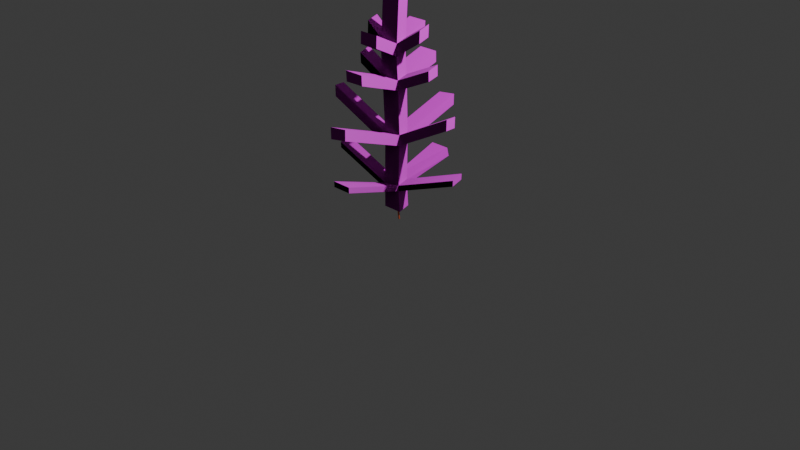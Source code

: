 # Source: tree-sampling-pine-4.blend  (saved by Blender 4.2.66; exported with 4.5.12 LTS)
import bpy
from mathutils import Matrix  # noqa: F401  (used for matrix-valued properties, if any)

bpy.ops.wm.read_factory_settings(use_empty=True)
scene = bpy.context.scene
scene.name = 'Scene'

# ---- collections
col_collection = bpy.data.collections.new('Collection'); scene.collection.children.link(col_collection)

# ---- images (referenced by path relative to the original .blend; pixels are not part of the script)
import os
ASSET_DIR = os.environ.get("B2B_ASSET_DIR", "")  # directory of the original .blend (textures are referenced by path, not embedded)
HERE = os.path.dirname(os.path.abspath(__file__))  # packed textures are extracted next to this script under _unpacked/

def load_image(name, relpath, width, height, colorspace="sRGB"):
    """Load a texture the original file referenced (path relative to the .blend, or extracted next to this script)."""
    p = next((c for c in (os.path.join(HERE, relpath), os.path.join(ASSET_DIR, relpath)) if relpath and os.path.exists(c)), "")
    if p:
        img = bpy.data.images.load(p, check_existing=True)
        img.name = name
    else:  # same state as the original file: an image datablock whose file is absent (Cycles renders it pink)
        img = bpy.data.images.new(name, width, height)
        img.source = "FILE"
        img.filepath = "//" + (relpath or name)
    img.colorspace_settings.name = colorspace
    return img
img_pine_leafs_1_dds = load_image('pine-leafs-1.dds', 'pine-leafs-1.dds', 1024, 1024, 'sRGB')
img_pine_leafs_1_normal_dds = load_image('pine-leafs-1-normal.dds', 'pine-leafs-1-normal.dds', 1024, 1024, 'sRGB')

# ---- materials (node trees are filled in below, after node groups)
mat_trunk = bpy.data.materials.new('Trunk')
mat_leafs = bpy.data.materials.new('Leafs')

# ---- material node trees
mat_trunk.use_nodes = True; mat_trunk.node_tree.nodes.clear()
_N = mat_trunk.node_tree.nodes; _L = mat_trunk.node_tree.links
n0 = _N.new('ShaderNodeBsdfPrincipled'); n0.name = 'Principled BSDF'; n0.location = (10, 300)
n0.inputs[0].default_value = (0.8, 0.1248, 0.03279, 1.0)
n1 = _N.new('ShaderNodeOutputMaterial'); n1.name = 'Material Output'; n1.location = (300, 300)
_L.new(n0.outputs[0], n1.inputs[0])
n1.is_active_output = True
mat_leafs.use_nodes = True; mat_leafs.node_tree.nodes.clear()
_N = mat_leafs.node_tree.nodes; _L = mat_leafs.node_tree.links
n0 = _N.new('ShaderNodeBsdfPrincipled'); n0.name = 'Principled BSDF'; n0.location = (10, 300)
n1 = _N.new('ShaderNodeOutputMaterial'); n1.name = 'Material Output'; n1.location = (300, 300)
n2 = _N.new('ShaderNodeTexImage'); n2.name = 'Image Texture'; n2.location = (-315, 224)
n2.image = img_pine_leafs_1_dds
n3 = _N.new('ShaderNodeTexImage'); n3.name = 'Image Texture.001'; n3.location = (-257, 9)
n3.image = img_pine_leafs_1_normal_dds
_L.new(n0.outputs[0], n1.inputs[0])
_L.new(n2.outputs[0], n0.inputs[0])
_L.new(n2.outputs[1], n0.inputs[4])
_L.new(n3.outputs[0], n0.inputs[5])
n1.is_active_output = True

# ---- world
world_world = bpy.data.worlds.new('World'); scene.world = world_world
world_world.use_nodes = True; world_world.node_tree.nodes.clear()
_N = world_world.node_tree.nodes; _L = world_world.node_tree.links
n0 = _N.new('ShaderNodeOutputWorld'); n0.name = 'World Output'; n0.location = (300, 300)
n1 = _N.new('ShaderNodeBackground'); n1.name = 'Background'; n1.location = (10, 300)
n1.inputs[0].default_value = (0.05088, 0.05088, 0.05088, 1.0)
_L.new(n1.outputs[0], n0.inputs[0])
n0.is_active_output = True
world_world.color = (0.05088, 0.05088, 0.05088)
world_world.sun_shadow_jitter_overblur = 0.0

# ---- cameras
cam_camera = bpy.data.cameras.new('Camera')
cam_camera.clip_end = 100.0
cam_camera.ortho_scale = 7.314

# ---- lights
light_light = bpy.data.lights.new('Light', 'POINT')
light_light.energy = 1000.0
light_light.shadow_soft_size = 0.1

# ---- meshes
me_plane = bpy.data.meshes.new('Plane')
me_plane.from_pydata([(-0.006331, 0.006283, 0.0006158), (0.006311, 0.006283, 0.0007948), (0.006331, -0.006283, -0.0006158), (-0.006311, -0.006283, -0.0007948), (-0.7066, -0.04064, 0.6011), (-0.7058, -0.04064, 0.6036), (-0.7058, -0.04334, 0.6036), (-0.7066, -0.04334, 0.6011), (0.7501, -0.04015, 0.6592), (0.7514, -0.04015, 0.6558), (0.7514, -0.04383, 0.6558), (0.7501, -0.04383, 0.6592), (-0.7462, -0.04036, 1.152), (-0.745, -0.04036, 1.155), (-0.745, -0.04362, 1.155), (-0.7462, -0.04362, 1.152), (0.6632, -0.03992, 1.211), (0.6651, -0.03992, 1.207), (0.6651, -0.04406, 1.207), (0.6632, -0.04406, 1.211), (-0.3761, -0.04036, 1.609), (-0.3747, -0.04036, 1.612), (-0.3748, -0.04362, 1.612), (-0.3761, -0.04362, 1.609), (0.4114, -0.04036, 1.643), (0.4128, -0.04036, 1.64), (0.4129, -0.04362, 1.64), (0.4114, -0.04362, 1.643), (-0.3051, -0.04036, 1.94), (-0.3039, -0.04036, 1.943), (-0.304, -0.04362, 1.943), (-0.3052, -0.04362, 1.94), (0.3325, -0.04036, 1.99), (0.334, -0.04036, 1.987), (0.3342, -0.04362, 1.987), (0.3327, -0.04362, 1.99), (0.008824, -0.04036, 2.524), (0.01209, -0.04036, 2.524), (0.01209, -0.04362, 2.524), (0.008824, -0.04362, 2.524), (-0.007066, 0.5383, 0.5637), (-0.003522, 0.5383, 0.5637), (-0.003522, 0.5372, 0.5671), (-0.007066, 0.5372, 0.5671), (-0.007165, -0.6431, 0.5508), (-0.003423, -0.6431, 0.5508), (-0.003423, -0.6441, 0.5472), (-0.007165, -0.6441, 0.5472), (-0.00687, 0.5766, 1.11), (-0.003719, 0.5766, 1.11), (-0.003719, 0.5754, 1.113), (-0.00687, 0.5754, 1.113), (-0.006927, -0.725, 1.118), (-0.003661, -0.725, 1.118), (-0.003661, -0.7262, 1.115), (-0.006927, -0.7262, 1.115), (0.0009274, 0.3579, 1.627), (0.004193, 0.3579, 1.627), (0.004235, 0.3566, 1.63), (0.0009695, 0.3566, 1.63), (0.0009724, -0.5282, 1.614), (0.004238, -0.5282, 1.614), (0.00419, -0.5293, 1.611), (0.0009246, -0.5293, 1.611), (-0.006773, 0.1776, 1.944), (-0.003524, 0.1776, 1.945), (-0.003816, 0.176, 1.947), (-0.007065, 0.176, 1.947), (-0.007077, -0.3367, 1.942), (-0.003829, -0.3367, 1.942), (-0.003512, -0.338, 1.939), (-0.006759, -0.338, 1.939), (-0.01145, -0.03431, 0.3621), (0.001194, -0.03431, 0.3623), (0.001214, -0.04687, 0.3609), (-0.01143, -0.04687, 0.3607), (-0.7058, -0.04064, 0.6036), (-0.7058, -0.04334, 0.6036), (-0.7066, -0.04334, 0.6011), (-0.02756, -0.03581, 0.3747), (-0.02374, -0.03581, 0.3865), (-0.02374, -0.04817, 0.3865), (-0.02756, -0.04817, 0.3747), (0.03152, -0.0359, 0.3943), (0.0358, -0.0359, 0.3829), (0.0358, -0.04808, 0.3829), (0.03152, -0.04808, 0.3943), (-0.01162, -0.03567, 0.3866), (0.001028, -0.03567, 0.3866), (0.001028, -0.04831, 0.3866), (-0.01162, -0.04831, 0.3866), (-0.01162, -0.03567, 0.8417), (0.001028, -0.03567, 0.8417), (0.001028, -0.04831, 0.8417), (-0.01162, -0.04831, 0.8417), (-0.04815, -0.03593, 0.8652), (-0.04361, -0.03593, 0.8764), (-0.04361, -0.04806, 0.8764), (-0.04815, -0.04806, 0.8652), (0.0254, -0.03588, 0.8775), (0.03112, -0.03588, 0.8667), (0.03112, -0.0481, 0.8667), (0.0254, -0.0481, 0.8775), (-0.0115, -0.03591, 0.8671), (0.001141, -0.03591, 0.867), (0.001139, -0.04856, 0.8668), (-0.0115, -0.04856, 0.8669), (-0.006457, -0.0469, 1.432), (0.006186, -0.0469, 1.432), (0.006184, -0.05954, 1.432), (-0.006459, -0.05954, 1.432), (-0.03353, -0.04658, 1.453), (-0.02872, -0.04658, 1.463), (-0.02903, -0.05844, 1.464), (-0.03383, -0.05844, 1.453), (0.02929, -0.04662, 1.465), (0.03445, -0.04662, 1.454), (0.03472, -0.05853, 1.454), (0.02956, -0.05853, 1.465), (-0.006091, -0.0473, 1.457), (0.00655, -0.0473, 1.457), (0.006547, -0.05995, 1.457), (-0.006094, -0.05995, 1.457), (0.0009788, -0.05173, 1.808), (0.01362, -0.05173, 1.807), (0.01362, -0.06437, 1.807), (0.0009756, -0.06437, 1.807), (-0.0236, -0.05081, 1.826), (-0.01934, -0.05081, 1.837), (-0.01987, -0.06256, 1.837), (-0.02413, -0.06256, 1.826), (0.03351, -0.05087, 1.84), (0.03894, -0.05087, 1.829), (0.0394, -0.06267, 1.83), (0.03397, -0.06267, 1.84), (0.001679, -0.0512, 1.862), (0.01377, -0.0512, 1.861), (0.01377, -0.06329, 1.862), (0.00168, -0.06329, 1.862), (-0.01133, -0.003857, 0.3802), (0.0007434, -0.003857, 0.3802), (0.0007434, -0.007643, 0.3917), (-0.01133, -0.007643, 0.3917), (-0.01135, -0.07635, 0.3903), (0.0007611, -0.07635, 0.3903), (0.0007611, -0.07973, 0.3786), (-0.01135, -0.07973, 0.3786), (-0.01132, -0.001138, 0.8649), (0.0007318, -0.001138, 0.8649), (0.0007318, -0.005766, 0.876), (-0.01132, -0.005766, 0.876), (-0.01135, -0.0793, 0.8752), (0.000757, -0.0793, 0.8752), (0.000757, -0.08364, 0.8639), (-0.01135, -0.08364, 0.8639), (-0.00585, -0.01876, 1.453), (0.006056, -0.01876, 1.453), (0.00621, -0.02363, 1.464), (-0.005696, -0.02363, 1.464), (-0.005726, -0.08619, 1.462), (0.006232, -0.08619, 1.462), (0.006057, -0.09018, 1.451), (-0.005901, -0.09018, 1.451), (0.0008906, -0.02989, 1.828), (0.01245, -0.02989, 1.829), (0.01142, -0.03541, 1.839), (-0.0001476, -0.03541, 1.838), (-0.0001215, -0.08372, 1.837), (0.01152, -0.08372, 1.838), (0.01266, -0.08838, 1.827), (0.001017, -0.08838, 1.826), (0.001028, -0.03567, 0.3866), (0.001028, -0.04831, 0.3866), (-0.01162, -0.04831, 0.3866), (-0.0115, -0.04856, 0.8669), (0.001139, -0.04856, 0.8668), (0.001141, -0.03591, 0.867), (-0.006094, -0.05995, 1.457), (0.006547, -0.05995, 1.457), (0.00655, -0.0473, 1.457)], [], [(145, 75, 74), (143, 144, 86), (159, 160, 118), (72, 140, 73), (80, 81, 142), (151, 152, 102), (114, 111, 110, 162), (109, 116, 117, 161), (99, 176, 175, 102, 19, 16), (98, 95, 91), (91, 148, 92), (130, 127, 123), (177, 178, 125, 126), (112, 113, 158), (73, 140, 84, 74), (71, 70, 69, 68), (67, 66, 65, 64), (111, 107, 110), (107, 156, 108), (63, 62, 61, 60), (59, 58, 57, 56), (55, 54, 53, 52), (51, 50, 49, 48), (47, 46, 45, 44), (145, 74, 84, 85), (92, 148, 100, 93), (43, 42, 41, 40), (39, 38, 37, 36), (35, 34, 33, 32), (93, 100, 101, 153), (31, 30, 29, 28), (131, 132, 164), (27, 26, 25, 24), (132, 133, 124), (23, 22, 21, 20), (19, 18, 17, 16), (15, 14, 13, 12), (170, 167, 130), (11, 10, 9, 8), (113, 119, 179, 158), (158, 179, 178, 118), (118, 178, 177, 159), (97, 103, 176, 99), (95, 147, 148, 91), (98, 91, 94, 154), (136, 165, 135), (102, 175, 174, 151), (159, 177, 119, 113), (134, 169, 133), (7, 6, 5, 4), (151, 174, 103, 97), (142, 87, 171, 86), (86, 171, 172, 143), (143, 172, 173, 81), (81, 173, 87, 142), (0, 1, 2, 3), (108, 156, 116, 109), (107, 111, 155, 156), (133, 169, 125, 124), (132, 124, 163, 164), (168, 169, 134, 137), (167, 138, 129, 130), (98, 154, 151, 97), (147, 95, 96, 150), (170, 130, 123, 126), (124, 123, 127, 163), (144, 145, 85, 86), (141, 83, 84, 140), (154, 94, 93, 153), (152, 153, 101, 102), (149, 99, 100, 148), (136, 131, 164, 165), (146, 82, 75, 145), (139, 140, 72, 79), (114, 162, 159, 113), (160, 161, 117, 118), (110, 109, 161, 162), (142, 86, 83, 141), (135, 165, 166, 128), (157, 115, 116, 156), (111, 112, 158, 155), (79, 80, 142, 139), (82, 146, 143, 81), (138, 135, 128, 129), (168, 137, 138, 167), (169, 170, 126, 125), (134, 131, 136, 137), (157, 158, 118, 115), (128, 166, 163, 127), (79, 72, 75, 82), (101, 100, 17, 18), (77, 81, 80, 76), (5, 6, 77, 76), (6, 7, 78, 77), (76, 80, 79, 4, 5), (150, 96, 97, 99, 149), (4, 79, 82, 78, 7), (78, 82, 81, 77), (155, 158, 59, 56), (157, 156, 57, 58), (96, 95, 12, 13), (75, 3, 2, 74), (83, 86, 11, 8), (86, 85, 10, 11), (72, 0, 3, 75), (171, 87, 91, 92), (112, 111, 20, 21), (97, 96, 13, 14), (103, 174, 110, 107), (178, 179, 124, 125), (119, 177, 126, 123), (95, 98, 15, 12), (168, 167, 68, 69), (118, 117, 26, 27), (100, 99, 16, 17), (73, 1, 0, 72), (18, 19, 102, 101), (174, 175, 109, 110), (176, 103, 107, 108), (146, 145, 46, 47), (108, 109, 175, 176), (87, 173, 94, 91), (114, 113, 22, 23), (115, 118, 27, 24), (116, 115, 24, 25), (129, 128, 29, 30), (154, 153, 54, 55), (128, 127, 28, 29), (130, 129, 30, 31), (74, 2, 1, 73), (127, 130, 31, 28), (131, 134, 35, 32), (134, 133, 34, 35), (84, 83, 8, 9), (132, 131, 32, 33), (133, 132, 33, 34), (23, 20, 111, 114), (138, 137, 38, 39), (137, 136, 37, 38), (136, 135, 36, 37), (135, 138, 39, 36), (141, 140, 41, 42), (139, 142, 43, 40), (140, 139, 40, 41), (142, 141, 42, 43), (143, 146, 47, 44), (145, 144, 45, 46), (144, 143, 44, 45), (148, 147, 48, 49), (85, 84, 9, 10), (150, 149, 50, 51), (147, 150, 51, 48), (172, 171, 92, 93), (149, 148, 49, 50), (173, 172, 93, 94), (153, 152, 53, 54), (151, 154, 55, 52), (152, 151, 52, 53), (113, 112, 21, 22), (156, 155, 56, 57), (117, 116, 25, 26), (158, 157, 58, 59), (162, 161, 62, 63), (159, 162, 63, 60), (161, 160, 61, 62), (160, 159, 60, 61), (165, 164, 65, 66), (179, 119, 123, 124), (164, 163, 64, 65), (166, 165, 66, 67), (98, 97, 14, 15), (163, 166, 67, 64), (169, 168, 69, 70), (167, 170, 71, 68), (170, 169, 70, 71)])
me_plane.materials.append(mat_trunk)
me_plane.update()
me_cube = bpy.data.meshes.new('Cube')
me_cube.from_pydata([(-0.282, -0.2525, -0.106), (-0.25, -0.25, 0.25), (-0.23, 0.1603, -0.08659), (-0.23, 0.1603, 0.4134), (0.2008, -0.2524, 0.06717), (0.2328, -0.2498, 0.4232), (0.27, 0.1603, -0.08659), (0.27, 0.1603, 0.4134), (-0.282, -0.181, -0.106), (-0.25, -0.1785, 0.25), (0.2008, -0.1808, 0.06717), (0.2328, -0.1783, 0.4232), (0.1855, -0.09441, 2.755), (0.1828, -0.1571, 2.914), (-0.2884, -0.1629, 2.791), (-0.2857, -0.1002, 2.632), (-0.2756, -0.2099, -1.061), (-0.2756, -0.2814, -1.061), (0.2244, -0.2814, -1.061), (0.2244, -0.2099, -1.061), (-0.4106, -0.5714, 1.794), (-0.3786, -0.5689, 2.15), (0.1214, -0.5689, 2.15), (0.08938, -0.5714, 1.794), (2.042, -0.1518, 1.944), (2.042, -0.2234, 1.944), (2.01, -0.2259, 1.588), (2.01, -0.1544, 1.588), (-1.982, -0.1204, 0.8784), (-1.982, -0.192, 0.8784), (-1.95, -0.1894, 1.234), (-1.95, -0.1179, 1.234), (-0.2785, -0.1816, 2.215), (-0.2758, -0.1188, 2.056), (0.1886, -0.1758, 2.378), (0.1913, -0.113, 2.219), (0.1451, -0.01032, 5.624), (0.1451, -0.08187, 5.624), (-0.3549, -0.08187, 5.624), (-0.3549, -0.01032, 5.624), (-2.097, -0.1033, 4.169), (-2.094, -0.04059, 4.01), (-2.087, -0.122, 3.592), (-2.084, -0.05926, 3.434), (-0.171, 0.2742, 2.951), (0.3002, 0.28, 3.074), (-0.1611, 0.2556, 2.375), (0.3059, 0.2614, 2.538), (1.737, -0.06111, 4.48), (1.735, -0.1238, 4.639), (1.74, -0.1425, 4.103), (1.743, -0.07974, 3.945), (0.09091, -0.4946, 5.036), (-0.3803, -0.5003, 4.914), (-0.3704, -0.519, 4.337), (0.09667, -0.5132, 4.5), (-0.3421, -0.02689, 5.072), (0.1526, -0.02583, 5.095), (0.1521, -0.09575, 5.124), (-0.3426, -0.09681, 5.102), (-1.189, -0.04097, 6.255), (-1.189, 0.03058, 6.255), (-1.176, 0.01401, 5.703), (-1.176, -0.05591, 5.733), (0.14, -0.3167, 7.088), (-0.36, -0.3167, 7.088), (0.1469, -0.3306, 6.588), (-0.3478, -0.3316, 6.566), (1.129, 0.01224, 6.575), (1.129, -0.05931, 6.575), (1.136, -0.07319, 6.075), (1.137, -0.003267, 6.046), (-0.2656, 0.2137, 5.836), (0.2344, 0.2137, 5.836), (-0.2528, 0.1971, 5.284), (0.2419, 0.1982, 5.307), (0.1125, 0.02117, 6.764), (0.1125, -0.05038, 6.764), (-0.3875, -0.05038, 6.764), (-0.3875, 0.02117, 6.764), (0.1073, 0.04275, 7.348), (0.1073, -0.02879, 7.348), (-0.3927, -0.02879, 7.348), (-0.3927, 0.04275, 7.348), (0.1188, 0.1578, 10.62), (0.1188, 0.08623, 10.62), (-0.3812, 0.08623, 10.62), (-0.3812, 0.1578, 10.62), (-0.9411, -0.006826, 7.284), (-0.9411, 0.06472, 7.284), (-0.9463, 0.01476, 7.868), (-0.9463, 0.08631, 7.868), (-0.2914, 0.1599, 7.049), (0.2086, 0.1599, 7.049), (-0.2966, 0.1815, 7.633), (0.2034, 0.1815, 7.633), (0.8085, 0.0512, 7.661), (0.8085, -0.02035, 7.661), (0.8033, 0.07279, 8.246), (0.8033, 0.001237, 8.246), (0.1051, -0.1747, 7.779), (-0.3949, -0.1747, 7.779), (0.09983, -0.1531, 8.363), (-0.4002, -0.1531, 8.363)], [], [(8, 9, 3, 2), (2, 3, 7, 6), (10, 11, 24, 27), (5, 1, 21, 22), (8, 10, 19, 16), (33, 32, 42, 43), (7, 3, 9, 11), (2, 6, 10, 8), (6, 7, 11, 10), (0, 1, 30, 29), (39, 36, 73, 72), (13, 14, 53, 52), (15, 12, 45, 44), (35, 12, 48, 51), (16, 19, 18, 17), (0, 8, 16, 17), (10, 4, 18, 19), (4, 0, 17, 18), (23, 22, 21, 20), (4, 5, 22, 23), (1, 0, 20, 21), (0, 4, 23, 20), (27, 24, 25, 26), (4, 10, 27, 26), (11, 5, 25, 24), (5, 4, 26, 25), (29, 30, 31, 28), (9, 8, 28, 31), (1, 9, 31, 30), (8, 0, 29, 28), (5, 11, 35, 34), (11, 9, 33, 35), (1, 5, 34, 32), (9, 1, 32, 33), (37, 36, 76, 77), (37, 38, 65, 64), (56, 59, 63, 62), (36, 37, 69, 68), (43, 42, 40, 41), (15, 33, 43, 41), (32, 14, 40, 42), (14, 15, 41, 40), (47, 46, 44, 45), (35, 33, 46, 47), (12, 35, 47, 45), (33, 15, 44, 46), (50, 51, 48, 49), (13, 34, 50, 49), (12, 13, 49, 48), (34, 35, 51, 50), (54, 55, 52, 53), (34, 13, 52, 55), (14, 32, 54, 53), (32, 34, 55, 54), (13, 12, 57, 58), (15, 14, 59, 56), (14, 13, 58, 59), (12, 15, 56, 57), (62, 63, 60, 61), (59, 38, 60, 63), (39, 56, 62, 61), (38, 39, 61, 60), (67, 66, 64, 65), (38, 59, 67, 65), (58, 37, 64, 66), (59, 58, 66, 67), (70, 71, 68, 69), (58, 57, 71, 70), (57, 36, 68, 71), (37, 58, 70, 69), (75, 74, 72, 73), (57, 56, 74, 75), (36, 57, 75, 73), (56, 39, 72, 74), (79, 78, 88, 89), (36, 39, 79, 76), (38, 37, 77, 78), (39, 38, 78, 79), (81, 80, 84, 85), (80, 81, 99, 98), (79, 83, 94, 92), (77, 81, 102, 100), (84, 87, 86, 85), (80, 83, 87, 84), (82, 81, 85, 86), (83, 82, 86, 87), (89, 88, 90, 91), (83, 79, 89, 91), (78, 82, 90, 88), (82, 83, 91, 90), (93, 92, 94, 95), (83, 80, 95, 94), (76, 79, 92, 93), (80, 76, 93, 95), (97, 96, 98, 99), (81, 77, 97, 99), (77, 76, 96, 97), (76, 80, 98, 96), (101, 100, 102, 103), (81, 82, 103, 102), (78, 77, 100, 101), (82, 78, 101, 103)])
_uv = me_cube.uv_layers.new(name='UVMap')
_uv.uv.foreach_set('vector', [0.999, 0.8271, 0.8706, 0.8271, 0.8706, 0.9555, 0.999, 0.9555, 0.1729, 0.08796, 0.08796, 0.08796, 0.08796, 0.1729, 0.1729, 0.1729, 0.5207, 0.7381, 0.5207, 0.6967, 0.3488, 0.6967, 0.3488, 0.7381, 0.08596, 0.001001, 0.001001, 0.001001, 0.001001, 0.1729, 0.08596, 0.1729, 0.1729, 0.2599, 0.1729, 0.1749, 0.001001, 0.1749, 0.001001, 0.2599, 0.7381, 0.1749, 0.6967, 0.1749, 0.6967, 0.3468, 0.7381, 0.3468, 0.02622, 0.9686, 0.2158, 0.9686, 0.2158, 0.8761, 0.02622, 0.8761, 0.9418, 0.5818, 0.9418, 0.3747, 0.8408, 0.3747, 0.8408, 0.5818, 0.9555, 0.914, 0.914, 0.914, 0.914, 0.9555, 0.9555, 0.9555, 0.6947, 0.7381, 0.6947, 0.6967, 0.5227, 0.6967, 0.5227, 0.7381, 0.955, 0.6957, 0.955, 0.4348, 0.8276, 0.4348, 0.8276, 0.6957, 0.2599, 0.08596, 0.2599, 0.001001, 0.08796, 0.001001, 0.08796, 0.08596, 0.6322, 0.5852, 0.4983, 0.5852, 0.4983, 0.7191, 0.6322, 0.7191, 0.3468, 0.001001, 0.2619, 0.001001, 0.2619, 0.1729, 0.3468, 0.1729, 0.002867, 0.7827, 0.1546, 0.7827, 0.1546, 0.7086, 0.002867, 0.7086, 0.912, 0.7836, 0.8706, 0.7836, 0.8706, 0.8686, 0.912, 0.8686, 0.5207, 0.7816, 0.5207, 0.7401, 0.3488, 0.7401, 0.3488, 0.7816, 0.2599, 0.08796, 0.1749, 0.08796, 0.1749, 0.2599, 0.2599, 0.2599, 0.3099, 0.7827, 0.3099, 0.7086, 0.1582, 0.7086, 0.1582, 0.7827, 0.7381, 0.3488, 0.6967, 0.3488, 0.6967, 0.5207, 0.7381, 0.5207, 0.6947, 0.7816, 0.6947, 0.7401, 0.5227, 0.7401, 0.5227, 0.7816, 0.3468, 0.1749, 0.2619, 0.1749, 0.2619, 0.3468, 0.3468, 0.3468, 0.98, 0.01905, 0.8944, 0.01905, 0.8944, 0.1047, 0.98, 0.1047, 0.1729, 0.8251, 0.1729, 0.7836, 0.001001, 0.7836, 0.001001, 0.8251, 0.7381, 0.5227, 0.6967, 0.5227, 0.6967, 0.6947, 0.7381, 0.6947, 0.3468, 0.8251, 0.3468, 0.7836, 0.1749, 0.7836, 0.1749, 0.8251, 0.98, 0.1088, 0.8944, 0.1088, 0.8944, 0.1944, 0.98, 0.1944, 0.7816, 0.1749, 0.7401, 0.1749, 0.7401, 0.3468, 0.7816, 0.3468, 0.5859, 0.8408, 0.5859, 0.7679, 0.2837, 0.7679, 0.2837, 0.8408, 0.7816, 0.3488, 0.7401, 0.3488, 0.7401, 0.5207, 0.7816, 0.5207, 0.6947, 0.8251, 0.6947, 0.7836, 0.5227, 0.7836, 0.5227, 0.8251, 0.4338, 0.001001, 0.3488, 0.001001, 0.3488, 0.1729, 0.4338, 0.1729, 0.1729, 0.3468, 0.1729, 0.2619, 0.001001, 0.2619, 0.001001, 0.3468, 0.7816, 0.5227, 0.7401, 0.5227, 0.7401, 0.6947, 0.7816, 0.6947, 0.1729, 0.8686, 0.1729, 0.8271, 0.001001, 0.8271, 0.001001, 0.8686, 0.2599, 0.2619, 0.1749, 0.2619, 0.1749, 0.4338, 0.2599, 0.4338, 0.3468, 0.8686, 0.3468, 0.8271, 0.1749, 0.8271, 0.1749, 0.8686, 0.8251, 0.001001, 0.7836, 0.001001, 0.7836, 0.1729, 0.8251, 0.1729, 0.4652, 0.7827, 0.4652, 0.7086, 0.3135, 0.7086, 0.3135, 0.7827, 0.4338, 0.1749, 0.3488, 0.1749, 0.3488, 0.3468, 0.4338, 0.3468, 0.1729, 0.4338, 0.1729, 0.3488, 0.001001, 0.3488, 0.001001, 0.4338, 0.8251, 0.1749, 0.7836, 0.1749, 0.7836, 0.3468, 0.8251, 0.3468, 0.7816, 0.6967, 0.6967, 0.6967, 0.6967, 0.7816, 0.7816, 0.7816, 0.8686, 0.3488, 0.7836, 0.3488, 0.7836, 0.4338, 0.8686, 0.4338, 0.8686, 0.4358, 0.7836, 0.4358, 0.7836, 0.5207, 0.8686, 0.5207, 0.8686, 0.5227, 0.7836, 0.5227, 0.7836, 0.6077, 0.8686, 0.6077, 0.6205, 0.7827, 0.6205, 0.7086, 0.4688, 0.7086, 0.4688, 0.7827, 0.5207, 0.001001, 0.4358, 0.001001, 0.4358, 0.1729, 0.5207, 0.1729, 0.5207, 0.8686, 0.5207, 0.8271, 0.3488, 0.8271, 0.3488, 0.8686, 0.8251, 0.6097, 0.7836, 0.6097, 0.7836, 0.7816, 0.8251, 0.7816, 0.7816, 0.7836, 0.6967, 0.7836, 0.6967, 0.8686, 0.7816, 0.8686, 0.4338, 0.4338, 0.4338, 0.3488, 0.2619, 0.3488, 0.2619, 0.4338, 0.5207, 0.1749, 0.4358, 0.1749, 0.4358, 0.3468, 0.5207, 0.3468, 0.1729, 0.5207, 0.1729, 0.4358, 0.001001, 0.4358, 0.001001, 0.5207, 0.8686, 0.001001, 0.8271, 0.001001, 0.8271, 0.1729, 0.8686, 0.1729, 0.6947, 0.8686, 0.6947, 0.8271, 0.5227, 0.8271, 0.5227, 0.8686, 0.5207, 0.3488, 0.4358, 0.3488, 0.4358, 0.5207, 0.5207, 0.5207, 0.3468, 0.5207, 0.3468, 0.4358, 0.1749, 0.4358, 0.1749, 0.5207, 0.8902, 0.01905, 0.8046, 0.01905, 0.8046, 0.1944, 0.8902, 0.1944, 0.1729, 0.6077, 0.1729, 0.5227, 0.001001, 0.5227, 0.001001, 0.6077, 0.6077, 0.001001, 0.5227, 0.001001, 0.5227, 0.1729, 0.6077, 0.1729, 0.1729, 0.912, 0.1729, 0.8706, 0.001001, 0.8706, 0.001001, 0.912, 0.8686, 0.7836, 0.7836, 0.7836, 0.7836, 0.8686, 0.8686, 0.8686, 0.6077, 0.1749, 0.5227, 0.1749, 0.5227, 0.3468, 0.6077, 0.3468, 0.3468, 0.6077, 0.3468, 0.5227, 0.1749, 0.5227, 0.1749, 0.6077, 0.4338, 0.4358, 0.3488, 0.4358, 0.3488, 0.6077, 0.4338, 0.6077, 0.7758, 0.7827, 0.7758, 0.7086, 0.6241, 0.7086, 0.6241, 0.7827, 0.8686, 0.1749, 0.8271, 0.1749, 0.8271, 0.3468, 0.8686, 0.3468, 0.6077, 0.6077, 0.6077, 0.5227, 0.4358, 0.5227, 0.4358, 0.6077, 0.6077, 0.3488, 0.5227, 0.3488, 0.5227, 0.5207, 0.6077, 0.5207, 0.912, 0.6097, 0.8271, 0.6097, 0.8271, 0.6947, 0.912, 0.6947, 0.7794, 0.7827, 0.9311, 0.7827, 0.9311, 0.7086, 0.7794, 0.7086, 0.8902, 0.3739, 0.8902, 0.1985, 0.8046, 0.1985, 0.8046, 0.3739, 0.4991, 0.6811, 0.6509, 0.6811, 0.6509, 0.6071, 0.4991, 0.6071, 0.9555, 0.4358, 0.914, 0.4358, 0.914, 0.5207, 0.9555, 0.5207, 0.1729, 0.6947, 0.1729, 0.6097, 0.001001, 0.6097, 0.001001, 0.6947, 0.6947, 0.001001, 0.6097, 0.001001, 0.6097, 0.1729, 0.6947, 0.1729, 0.3468, 0.912, 0.3468, 0.8706, 0.1749, 0.8706, 0.1749, 0.912, 0.8005, 0.01905, 0.7149, 0.01905, 0.7149, 0.3739, 0.8005, 0.3739, 0.5207, 0.912, 0.5207, 0.8706, 0.3488, 0.8706, 0.3488, 0.912, 0.9555, 0.6077, 0.9555, 0.5227, 0.914, 0.5227, 0.914, 0.6077, 0.3468, 0.6947, 0.3468, 0.6097, 0.1749, 0.6097, 0.1749, 0.6947, 0.9555, 0.6947, 0.9555, 0.6097, 0.914, 0.6097, 0.914, 0.6947, 0.5207, 0.6947, 0.5207, 0.6097, 0.3488, 0.6097, 0.3488, 0.6947, 0.6947, 0.1749, 0.6097, 0.1749, 0.6097, 0.3468, 0.6947, 0.3468, 0.6947, 0.912, 0.6947, 0.8706, 0.5227, 0.8706, 0.5227, 0.912, 0.9555, 0.6967, 0.914, 0.6967, 0.914, 0.7816, 0.9555, 0.7816, 0.912, 0.6967, 0.8271, 0.6967, 0.8271, 0.7816, 0.912, 0.7816, 0.9555, 0.1749, 0.8706, 0.1749, 0.8706, 0.2599, 0.9555, 0.2599, 0.8062, 0.6811, 0.8062, 0.6071, 0.6544, 0.6071, 0.6544, 0.6811, 0.9555, 0.2619, 0.8706, 0.2619, 0.8706, 0.3468, 0.9555, 0.3468, 0.9934, 0.9462, 0.9934, 0.7059, 0.8761, 0.7059, 0.8761, 0.9462, 0.8097, 0.6811, 0.9615, 0.6811, 0.9615, 0.6071, 0.8097, 0.6071, 0.912, 0.9555, 0.912, 0.8706, 0.8706, 0.8706, 0.8706, 0.9555, 0.1753, 0.8185, 0.1753, 0.7443, 0.02328, 0.7443, 0.02328, 0.8185, 0.6947, 0.3488, 0.6097, 0.3488, 0.6097, 0.5207, 0.6947, 0.5207, 0.8686, 0.912, 0.8686, 0.8706, 0.6967, 0.8706, 0.6967, 0.912, 0.6947, 0.5227, 0.6097, 0.5227, 0.6097, 0.6947, 0.6947, 0.6947, 0.9555, 0.3488, 0.8706, 0.3488, 0.8706, 0.4338, 0.9555, 0.4338, 0.1729, 0.7816, 0.1729, 0.6967, 0.001001, 0.6967, 0.001001, 0.7816, 0.7816, 0.001001, 0.6967, 0.001001, 0.6967, 0.1729, 0.7816, 0.1729, 0.3468, 0.7816, 0.3468, 0.6967, 0.1749, 0.6967, 0.1749, 0.7816])
me_cube.materials.append(mat_leafs)
me_cube.update()

# ---- objects
ob_light = bpy.data.objects.new('Light', light_light)
ob_camera = bpy.data.objects.new('Camera', cam_camera)
ob_plane = bpy.data.objects.new('Plane', me_plane)
ob_cube = bpy.data.objects.new('Cube', me_cube)

# ---- transforms, parenting, visibility, modifiers, constraints
ob_light.location = (4.076, 1.005, 5.904)
ob_light.rotation_euler = (0.6503, 0.05522, 1.866)
ob_light.lock_rotations_4d = False
ob_light.empty_display_type = 'ARROWS'
ob_light.color = (0.0, 0.0, 0.0, 0.0)
ob_light.lineart.crease_threshold = 0.0
ob_camera.location = (7.359, -6.926, 4.958)
ob_camera.rotation_euler = (1.109, 0.0, 0.8149)
ob_camera.lock_rotations_4d = False
ob_camera.empty_display_type = 'ARROWS'
ob_camera.color = (0.0, 0.0, 0.0, 0.0)
ob_camera.display_type = 'WIRE'
ob_camera.lineart.crease_threshold = 0.0
ob_plane.location = (0.0, 0.0, 0.0)
_vg = ob_plane.vertex_groups.new(name='Group')
ob_cube.location = (-0.01476, 0.336, 0.4771)
ob_cube.rotation_euler = (0.2776, 0.02277, 0.06073)
ob_cube.scale = (0.4, 1.774, 0.2)

# ---- collection membership
col_collection.objects.link(ob_light)
col_collection.objects.link(ob_camera)
col_collection.objects.link(ob_plane)
col_collection.objects.link(ob_cube)

# ---- scene / render settings (as saved in the file)
scene.camera = ob_camera
scene.frame_start = 1; scene.frame_end = 250; scene.frame_set(1)
scene.render.engine = 'BLENDER_EEVEE_NEXT'
bpy.context.view_layer.update()
